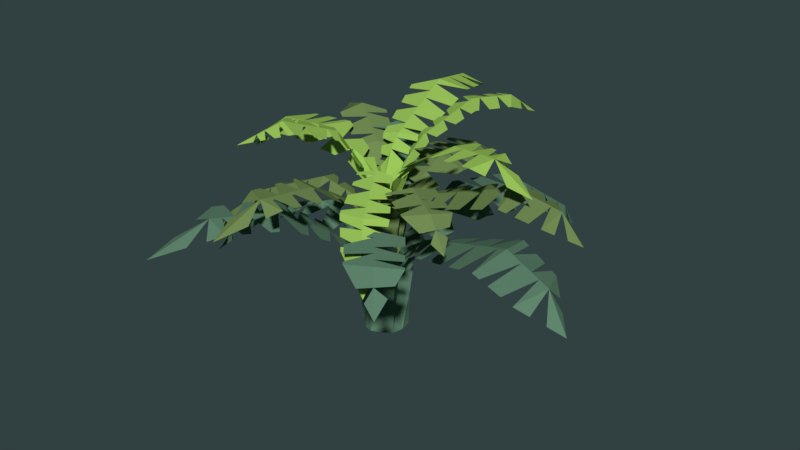# Source: fern.blend  (saved by Blender 2.79.0; exported with 4.5.12 LTS)
import bpy
from mathutils import Matrix  # noqa: F401  (used for matrix-valued properties, if any)

bpy.ops.wm.read_factory_settings(use_empty=True)
scene = bpy.context.scene
scene.name = 'Scene'

# ---- collections
col_collection_1 = bpy.data.collections.new('Collection 1'); scene.collection.children.link(col_collection_1)

# ---- materials (node trees are filled in below, after node groups)
mat_leaves_1 = bpy.data.materials.new('leaves 1')
mat_leaves_1.alpha_threshold = 0.0
mat_leaves_1.diffuse_color = (0.1205, 0.2396, 0.1567, 1.0)
mat_leaves_1.roughness = 0.5
mat_leaves_2 = bpy.data.materials.new('leaves 2')
mat_leaves_2.alpha_threshold = 0.0
mat_leaves_2.diffuse_color = (0.176, 0.2668, 0.08982, 1.0)
mat_leaves_2.roughness = 0.5
mat_leaves_3 = bpy.data.materials.new('leaves 3')
mat_leaves_3.alpha_threshold = 0.0
mat_leaves_3.diffuse_color = (0.336, 0.56, 0.105, 1.0)
mat_leaves_3.roughness = 0.5

# ---- material node trees

# ---- world
world_world = bpy.data.worlds.new('World'); scene.world = world_world
world_world.color = (0.03057, 0.05087, 0.05087)
world_world.use_sun_shadow = False
world_world.sun_shadow_jitter_overblur = 0.0
world_world.cycles.sampling_method = 'MANUAL'

# ---- meshes
me_cylinder = bpy.data.meshes.new('Cylinder')
me_cylinder.from_pydata([(-0.001139, 1.49, -3.147), (-0.00118, 1.118, 1.141), (1.287, 0.7468, -3.147), (0.9644, 0.5609, 1.141), (1.287, -0.7402, -3.147), (0.9646, -0.5541, 1.141), (-0.001141, -1.484, -3.147), (-0.001221, -1.115, 1.149), (-1.289, -0.7402, -3.147), (-0.9668, -0.554, 1.141), (-1.289, 0.7468, -3.147), (-0.9668, 0.5609, 1.141), (-2.943, -0.9053, -4.148), (-2.939, 1.608, -4.151), (-7.525, -0.2988, -5.794), (-7.525, 3.425, -5.794), (-9.93, 0.8347, -5.404), (-9.93, 4.0, -5.404), (-3.172, -7.937, -4.117), (-1.628, -8.601, -3.652), (0.1529, -5.354, -4.473), (-3.482, -3.255, -4.473), (-0.962, -7.894, -4.332), (-4.437, -5.887, -4.332), (-2.519, -9.548, -2.741), (-4.869, -8.192, -2.741), (-4.787, -7.755, -3.043), (-4.847, -8.075, -2.822), (2.486, -1.87, -5.64), (0.5612, -2.981, -5.64), (4.457, -3.998, -6.607), (2.073, -5.374, -6.607), (-1.243, -8.192, -4.045), (-3.662, -8.914, -3.332), (3.406, 1.463, -4.22), (3.406, -0.6511, -4.22), (6.597, 2.166, -3.088), (6.597, -0.7287, -3.088), (8.377, 2.276, -1.708), (8.377, -0.1376, -1.708), (-2.383, -9.403, -2.881), (-2.017, -9.015, -3.254), (-5.515, 7.709, -5.569), (2.263, 1.954, -4.393), (-5.581, 7.209, -6.088), (3.613, 3.723, -5.753), (2.317, 7.709, -5.913), (4.923, 6.205, -5.913), (-4.672, -8.786, -2.411), (-4.532, -9.206, -2.177), (-0.8108, 2.546, -4.747), (-2.31, 1.681, -4.747), (-2.133, 5.078, -6.504), (-4.358, 3.794, -6.504), (-3.722, 6.951, -6.353), (-5.91, 5.688, -6.353), (-3.612, -9.799, -2.134), (-3.237, -9.713, -2.343), (-0.6016, -0.9525, -3.246), (5.276, -7.229, -5.939), (3.481, -5.08, -6.957), (1.458, -2.454, -5.834), (0.2777, -0.9439, 1.174), (0.4101, -0.9084, -2.921), (-0.5314, -0.9314, 1.14), (-1.741, -4.508, -4.734), (-2.883, -7.363, -4.578), (-3.981, -9.548, -2.822), (-4.285, -9.953, -1.761), (-0.7603, -0.2974, -3.2), (-1.048, -0.01857, 1.175), (-2.699, 0.1377, -4.359), (-7.875, 1.495, -6.217), (-10.59, 2.46, -5.777), (-11.95, 3.136, -4.357), (-0.4033, 0.8034, -3.006), (-0.5008, 0.8586, 1.18), (-1.46, 1.958, -4.822), (-3.355, 4.57, -6.797), (-5.122, 6.688, -6.628), (-6.324, 8.051, -5.215), (0.4756, 0.9575, -3.082), (0.4088, 1.005, 1.148), (1.165, 2.534, -4.465), (2.172, 4.746, -5.955), (3.759, 7.378, -6.131), (5.218, 9.819, -4.601), (1.018, 0.01294, -3.275), (0.9764, -0.01205, 1.119), (3.496, 0.474, -4.539), (7.15, 0.832, -3.242), (9.189, 1.233, -1.661), (10.24, 1.681, 0.01847), (-3.743, -9.074, -3.203), (-4.719, -7.395, -3.292), (-4.626, -6.899, -3.634), (-3.401, -8.393, -3.75), (-4.57, -6.595, -3.843), (-4.491, -6.174, -4.134), (-3.045, -7.685, -4.319), (-1.015, -2.299, -3.691), (-1.424, -3.546, -4.279), (-2.071, -5.335, -4.689), (-2.525, -6.468, -4.627), (0.03877, -2.382, -3.346), (0.06844, -3.135, -3.612), (0.1031, -4.045, -3.965), (0.1298, -4.745, -4.237), (0.004035, -5.693, -4.454), (-0.2561, -6.286, -4.421), (-0.547, -6.948, -4.384), (-0.7944, -7.512, -4.353), (-4.346, -5.637, -4.345), (-4.082, -4.91, -4.384), (-3.841, -4.244, -4.42), (-3.632, -3.67, -4.451), (-2.323, -5.962, -4.655), (-1.921, -4.96, -4.709), (-3.231, -2.976, -4.305), (-2.467, -2.126, -3.792), (-1.95, -1.55, -3.445), (-1.644, -1.179, -3.298), (-1.299, -3.164, -4.099), (-0.8144, -1.668, -3.44), (3.899, -5.579, -6.72), (4.513, -6.314, -6.372), (2.157, -3.361, -6.222), (2.965, -4.41, -6.671), (0.4778, -2.737, -5.235), (0.3461, -2.352, -4.596), (0.2222, -1.989, -3.994), (0.1231, -1.758, -3.608), (1.934, -5.153, -6.518), (1.694, -4.773, -6.365), (1.369, -4.26, -6.157), (1.038, -3.736, -5.945), (0.6968, -1.315, -3.662), (1.154, -1.996, -4.955), (4.334, -6.683, -6.135), (3.895, -6.429, -6.227), (3.476, -6.186, -6.315), (2.819, -5.806, -6.452), (4.939, -5.898, -6.214), (5.04, -6.299, -6.131), (4.542, -4.334, -6.538), (4.653, -4.77, -6.448), (4.74, -5.114, -6.376), (4.868, -5.62, -6.272), (2.76, -2.166, -5.775), (3.121, -2.556, -5.952), (3.629, -3.105, -6.202), (4.171, -3.69, -6.467), (3.653, -5.286, -6.859), (2.738, -4.115, -6.545), (1.035, -1.817, -4.613), (1.846, -2.957, -6.049), (0.6265, -1.215, -3.478), (1.406, -0.8636, -3.402), (1.524, -0.9993, -3.664), (1.887, -1.328, -4.409), (2.2, -1.612, -5.054), (4.189, -5.927, -6.555), (-0.0004713, 1.224, -0.9433), (1.059, 0.6128, -0.9433), (1.059, -0.6101, -0.9433), (-0.0004715, -1.222, -0.9422), (-1.06, -0.6101, -0.9433), (-1.06, 0.6128, -0.9433), (0.2891, -0.6838, -0.8286), (-0.4838, -0.7558, -0.9891), (-0.5428, -0.282, -0.9664), (-0.2876, 0.5947, -0.8718), (0.3619, 0.749, -0.9107), (0.7893, 0.01068, -1.003), (6.349, -0.7227, -3.176), (5.826, -0.71, -3.362), (5.2, -0.6947, -3.584), (4.42, -0.6758, -3.861), (4.165, -0.6696, -3.951), (3.598, -0.6558, -4.152), (8.175, -0.2047, -1.865), (7.703, -0.3615, -2.231), (7.262, -0.5077, -2.572), (6.93, -0.6182, -2.83), (9.621, 1.073, -0.5585), (8.995, 0.4643, -1.137), (7.701, 0.9405, -2.815), (8.507, 1.099, -2.19), (9.409, 1.327, -1.312), (1.748, 0.1551, -3.56), (2.716, 0.3329, -4.085), (3.121, -0.6534, -4.054), (2.717, -0.6567, -3.82), (2.13, -0.6614, -3.478), (1.775, -0.6968, -3.344), (3.892, 0.5127, -4.398), (5.086, 0.6297, -3.975), (6.329, 0.7515, -3.534), (6.955, 2.188, -2.81), (7.355, 2.213, -2.5), (7.656, 2.232, -2.267), (3.143, 0.41, -4.333), (8.157, 1.03, -2.462), (5.749, 0.6947, -3.74), (2.272, 0.2527, -3.827), (1.891, 0.9377, -3.389), (2.322, 1.08, -3.59), (2.867, 1.273, -3.907), (7.466, 0.8942, -2.997), (3.969, 1.587, -4.02), (4.454, 1.694, -3.848), (5.142, 1.846, -3.605), (5.679, 1.964, -3.414), (6.148, 2.067, -3.248), (8.932, 2.099, -1.195), (9.581, 1.893, -0.5954), (4.427, 0.5652, -4.208), (6.726, 0.7904, -3.393), (2.064, 1.722, -4.126), (1.789, 1.402, -3.758), (1.638, 1.226, -3.555), (1.455, 0.9698, -3.349), (0.7136, 1.505, -3.512), (0.9419, 2.026, -3.975), (5.096, 8.328, -5.142), (4.996, 7.104, -5.587), (1.417, 3.088, -4.838), (1.803, 3.937, -5.41), (2.549, 5.371, -5.997), (3.169, 6.399, -6.066), (3.264, 3.266, -5.402), (2.848, 2.721, -4.983), (2.674, 2.492, -4.807), (2.45, 2.199, -4.582), (4.662, 5.71, -5.881), (4.227, 4.887, -5.828), (4.051, 4.552, -5.807), (3.686, 3.862, -5.762), (3.029, 8.227, -5.591), (3.748, 8.75, -5.266), (1.617, 3.528, -5.135), (0.02324, 1.637, -3.247), (0.04254, 1.671, -3.204), (0.09083, 2.005, -3.468), (0.1359, 2.335, -3.742), (0.2012, 2.814, -4.139), (3.463, 6.888, -6.098), (1.015, 5.804, -5.782), (1.238, 6.13, -5.804), (1.704, 6.812, -5.851), (1.926, 7.137, -5.874), (2.314, 7.705, -5.913), (0.303, 3.4, -4.561), (0.4166, 3.927, -4.877), (0.5378, 4.49, -5.215), (0.6299, 4.918, -5.472), (2.855, 5.878, -6.031), (0.8288, 1.768, -3.736), (0.6081, 1.262, -3.318), (-4.841, 7.424, -5.864), (-6.045, 6.455, -5.983), (-6.144, 7.024, -5.71), (-0.6807, 2.352, -4.453), (-0.4966, 2.078, -4.037), (-0.3399, 1.847, -3.687), (-0.2112, 1.725, -3.502), (-2.009, 4.842, -6.34), (-1.808, 4.457, -6.073), (-1.563, 3.987, -5.747), (-1.344, 3.567, -5.455), (-1.024, 2.955, -5.031), (-0.6491, 1.061, -3.386), (-1.068, 1.515, -4.091), (-3.592, 6.798, -6.365), (-3.213, 6.352, -6.401), (-2.744, 5.799, -6.446), (-2.279, 5.25, -6.49), (-1.618, 2.176, -4.987), (-2.268, 3.071, -5.664), (-2.879, 3.914, -6.301), (-3.702, 4.986, -6.764), (-4.48, 5.92, -6.689), (-4.181, 5.56, -6.718), (-4.808, 4.343, -6.46), (-5.244, 4.875, -6.417), (-5.552, 5.251, -6.388), (-5.822, 5.579, -6.361), (-1.287, 1.762, -4.498), (-3.239, 4.41, -6.676), (-2.501, 3.393, -5.907), (-0.925, 1.356, -3.835), (-4.78, 6.279, -6.66), (-1.462, 0.9137, -3.412), (-1.626, 1.08, -3.658), (-1.877, 1.3, -4.058), (-2.111, 1.506, -4.43), (-1.94, 2.62, -5.323), (-2.527, 1.905, -4.934), (-2.89, 2.279, -5.245), (-3.154, 2.552, -5.471), (-3.551, 2.961, -5.812), (-3.967, 3.39, -6.169), (-8.266, 1.634, -6.154), (-9.474, 2.063, -5.958), (-1.515, -0.7551, -3.264), (-1.662, -0.7367, -3.265), (-2.151, -0.8004, -3.6), (-2.598, -0.8596, -3.91), (-3.544, -0.8257, -4.364), (-4.274, -0.7292, -4.626), (-5.028, -0.6293, -4.897), (-5.783, -0.5294, -5.168), (-6.454, -0.4405, -5.409), (-7.144, -0.3493, -5.657), (-7.92, -0.1125, -5.73), (-8.475, 0.149, -5.64), (-9.102, 0.4446, -5.538), (-9.59, 0.6747, -5.459), (-1.389, -0.1427, -3.517), (-2.059, 0.007897, -3.916), (-10.69, 1.697, -5.012), (-11.15, 2.227, -4.771), (-3.607, 0.3758, -4.685), (-5.113, 0.7708, -5.226), (-6.702, 1.187, -5.796), (-11.2, 3.457, -4.746), (-10.57, 3.728, -5.074), (-8.869, 1.848, -6.056), (-4.457, 0.5986, -4.99), (-9.98, 2.243, -5.876), (-6.012, 1.006, -5.548), (-3.18, 0.2639, -4.531), (-6.597, 3.061, -5.461), (-5.847, 2.768, -5.191), (-5.195, 2.512, -4.957), (-4.331, 2.173, -4.647), (-3.693, 1.923, -4.418), (-2.929, 1.621, -4.139), (-9.248, 3.837, -5.515), (-8.476, 3.653, -5.64), (-7.982, 3.535, -5.72), (-1.718, -0.06529, -3.697), (-7.376, 1.364, -6.038), (-3.326, 1.795, -4.308), (-2.607, 1.448, -3.916), (-2.139, 1.197, -3.592), (-1.782, 1.005, -3.346), (-1.61, 0.9163, -3.308), (-2.405, 0.07801, -4.155), (-0.7701, -0.3508, -6.157), (-0.6784, 0.4876, -6.123), (0.08212, 0.8349, -6.119), (0.7673, 0.3522, -6.129), (0.6872, -0.484, -6.13), (-0.07763, -0.8434, -6.157), (1.544, -1.735, -7.888), (-0.1809, -2.521, -7.89), (2.565, -5.069, -9.129), (0.01043, -6.237, -9.129), (2.542, -7.074, -8.835), (0.3704, -8.067, -8.835), (6.44, 0.3136, -7.864), (6.411, 1.581, -7.514), (3.625, 1.784, -8.133), (3.325, -1.367, -8.133), (5.717, 1.816, -8.026), (5.431, -1.197, -8.026), (7.341, 1.267, -6.827), (7.147, -0.7705, -6.827), (6.821, -0.8515, -7.054), (7.06, -0.7921, -6.887), (0.5035, 2.292, -9.013), (1.869, 1.32, -9.013), (1.345, 4.311, -9.743), (3.036, 3.108, -9.743), (6.01, 1.717, -7.81), (7.264, 0.2834, -7.272), (-2.072, 1.878, -7.942), (-0.6217, 2.541, -7.942), (-3.555, 3.846, -7.088), (-1.569, 4.754, -7.088), (-4.189, 5.033, -6.047), (-2.533, 5.79, -6.047), (7.198, 1.315, -6.932), (6.817, 1.444, -7.213), (-3.559, -6.202, -8.959), (-2.05, 0.94, -8.073), (-3.195, -6.09, -9.351), (-3.687, 1.311, -9.098), (-6.016, -0.8282, -9.219), (-5.801, 1.431, -9.219), (7.493, -0.449, -6.577), (7.737, -0.2217, -6.401), (-1.492, -1.355, -8.34), (-0.4286, -2.112, -8.34), (-2.815, -3.056, -9.665), (-1.236, -4.179, -9.665), (-3.601, -4.734, -9.551), (-2.048, -5.839, -9.551), (7.855, 0.5954, -6.369), (7.679, 0.8257, -6.526), (0.6532, -0.08409, -6.313), (3.304, 5.887, -9.239), (2.393, 3.981, -10.01), (1.226, 1.77, -9.159), (0.3267, 0.3729, -5.441), (3.639, 0.22, -8.33), (5.955, 0.3313, -8.212), (7.799, 0.2637, -6.888), (8.172, 0.1824, -6.087), (0.3404, -0.3215, -6.177), (0.7521, -1.895, -8.046), (1.445, -5.871, -9.448), (1.635, -8.037, -9.116), (1.598, -9.184, -8.046), (-0.2868, -0.3588, -5.684), (-0.8853, -1.616, -8.396), (-2.083, -3.735, -9.886), (-2.982, -5.612, -9.758), (-3.539, -6.864, -8.693), (-0.5799, 0.02332, -5.923), (-2.104, 0.004357, -8.127), (-3.937, 0.001246, -9.251), (-6.241, 0.2646, -9.383), (-8.373, 0.4998, -8.229), (-0.2505, 0.542, -6.363), (-1.422, 2.25, -8.182), (-2.814, 4.644, -7.204), (-3.729, 5.917, -6.012), (-4.367, 6.501, -4.745), (7.399, 0.2784, -7.175), (6.553, -0.9181, -7.242), (6.184, -1.01, -7.5), (6.825, 0.2995, -7.588), (5.958, -1.066, -7.658), (5.644, -1.144, -7.877), (6.227, 0.3214, -8.017), (1.896, 0.02514, -7.543), (2.879, 0.1351, -7.987), (4.309, 0.2522, -8.296), (5.23, 0.2964, -8.249), (1.574, 0.7513, -7.209), (2.129, 1.03, -7.483), (2.743, 1.34, -7.75), (3.215, 1.577, -7.955), (3.904, 1.788, -8.118), (4.392, 1.796, -8.094), (4.938, 1.804, -8.066), (5.402, 1.811, -8.042), (5.23, -1.214, -8.036), (4.649, -1.261, -8.066), (4.116, -1.304, -8.093), (3.657, -1.341, -8.116), (4.819, 0.2767, -8.27), (4.005, 0.2376, -8.311), (3.055, -1.283, -8.006), (2.232, -1.026, -7.619), (1.675, -0.8516, -7.357), (1.226, -0.6995, -7.06), (2.578, 0.1014, -7.851), (1.338, -0.03318, -7.24), (2.605, 4.424, -9.828), (2.916, 5.076, -9.565), (1.629, 2.534, -9.452), (2.095, 3.417, -9.79), (1.728, 1.186, -8.708), (1.505, 0.9751, -8.225), (1.295, 0.7763, -7.771), (1.093, 0.5956, -7.313), (2.928, 2.943, -9.675), (2.743, 2.659, -9.56), (2.493, 2.275, -9.403), (2.237, 1.884, -9.243), (0.6549, 0.8528, -7.414), (1.007, 1.418, -8.496), (3.225, 5.07, -9.387), (3.189, 4.689, -9.456), (3.154, 4.325, -9.522), (3.099, 3.755, -9.625), (2.497, 5.238, -9.446), (2.74, 5.434, -9.384), (1.549, 4.475, -9.69), (1.813, 4.688, -9.622), (2.022, 4.856, -9.569), (2.329, 5.102, -9.49), (0.6204, 2.573, -9.115), (0.7747, 2.943, -9.249), (0.9918, 3.464, -9.437), (1.223, 4.019, -9.637), (2.48, 4.164, -9.933), (1.964, 3.169, -9.695), (0.9219, 1.28, -8.238), (1.45, 2.194, -9.322), (0.5847, 0.744, -7.136), (0.134, 1.076, -6.904), (0.2075, 1.358, -7.521), (0.3192, 1.711, -8.085), (0.4158, 2.015, -8.571), (2.752, 4.733, -9.704), (-0.2843, -0.1244, -4.174), (-0.2534, 0.1997, -4.174), (0.04255, 0.335, -4.173), (0.3077, 0.1463, -4.172), (0.2769, -0.1777, -4.173), (-0.01904, -0.313, -4.174), (0.1473, 0.1643, -3.975), (0.2576, -0.02216, -4.229), (0.1412, -0.1076, -4.186), (-0.1048, -0.1334, -4.045), (-0.2157, 0.01827, -4.112), (-0.08329, 0.2132, -4.246), (-1.496, 4.582, -7.155), (-1.34, 4.22, -7.295), (-1.154, 3.785, -7.462), (-0.9227, 3.244, -7.671), (-0.8471, 3.067, -7.739), (-0.6788, 2.674, -7.891), (-2.424, 5.672, -6.165), (-2.168, 5.398, -6.441), (-1.93, 5.141, -6.699), (-1.749, 4.948, -6.894), (-3.754, 6.263, -5.18), (-3.14, 6.025, -5.616), (-3.061, 4.988, -6.882), (-3.423, 5.492, -6.411), (-3.861, 6.039, -5.749), (-0.6285, 1.106, -7.342), (-1.08, 1.759, -7.84), (-0.5306, 2.346, -7.817), (-0.4016, 2.07, -7.64), (-0.2142, 1.668, -7.383), (-0.07043, 1.314, -7.056), (-1.572, 2.509, -8.076), (-2.027, 3.291, -7.757), (-2.501, 4.106, -7.424), (-3.683, 4.085, -6.879), (-3.825, 4.352, -6.645), (-3.932, 4.552, -6.469), (-1.267, 2.027, -8.027), (-3.265, 5.273, -6.616), (-2.28, 3.726, -7.58), (-0.886, 1.479, -7.645), (-1.163, 0.9453, -7.17), (-1.47, 1.254, -7.467), (-1.772, 1.568, -7.706), (-2.955, 4.842, -7.02), (-2.334, 2.225, -7.791), (-2.559, 2.524, -7.662), (-2.879, 2.949, -7.478), (-3.129, 3.28, -7.334), (-3.347, 3.569, -7.208), (-4.242, 5.469, -5.66), (-4.304, 5.979, -5.208), (-1.776, 2.86, -7.933), (-2.652, 4.366, -7.318), (-1.829, 0.876, -7.871), (-1.523, 0.7875, -7.593), (-1.355, 0.739, -7.441), (-0.9808, 0.6102, -6.902), (-1.196, 0.01756, -7.293), (-1.686, 0.01057, -7.757), (-7.312, 0.8841, -8.638), (-6.441, 1.199, -8.973), (-2.563, 0.003578, -8.408), (-3.266, 0.002384, -8.84), (-4.484, 0.06377, -9.282), (-5.384, 0.1667, -9.334), (-3.265, 1.215, -8.834), (-2.76, 1.101, -8.517), (-2.548, 1.053, -8.385), (-2.277, 0.9913, -8.215), (-5.38, 1.407, -9.195), (-4.678, 1.367, -9.155), (-4.394, 1.351, -9.139), (-3.806, 1.317, -9.105), (-6.594, -0.5022, -8.976), (-7.178, -0.1734, -8.731), (-2.928, 0.002959, -8.632), (-0.936, -0.4105, -6.597), (-1.135, -0.4841, -7.128), (-1.404, -0.5665, -7.374), (-1.645, -0.6392, -7.581), (-1.994, -0.7447, -7.881), (-5.812, 0.2156, -9.359), (-4.3, -1.124, -9.12), (-4.594, -1.073, -9.137), (-5.208, -0.9674, -9.173), (-5.5, -0.917, -9.189), (-6.012, -0.8289, -9.219), (-2.427, -0.8584, -8.199), (-2.825, -0.9461, -8.438), (-3.249, -1.039, -8.693), (-3.572, -1.111, -8.886), (-4.928, 0.1145, -9.308), (-1.459, 0.01391, -7.554), (-0.9301, 0.02068, -6.874), (-3.575, -5.65, -9.182), (-2.532, -6.171, -9.272), (-2.891, -6.418, -9.066), (-1.4, -1.205, -8.118), (-1.27, -0.9924, -7.804), (-1.158, -0.811, -7.536), (-1.028, -0.631, -7.192), (-2.691, -2.897, -9.541), (-2.49, -2.639, -9.34), (-2.245, -2.323, -9.094), (-2.025, -2.04, -8.874), (-1.706, -1.63, -8.554), (-0.4677, -0.6951, -6.976), (-0.7041, -1.208, -7.844), (-3.537, -4.597, -9.56), (-3.35, -4.197, -9.587), (-3.117, -3.701, -9.621), (-2.887, -3.21, -9.654), (-0.9854, -1.793, -8.521), (-1.396, -2.519, -9.031), (-1.782, -3.203, -9.512), (-2.26, -4.104, -9.861), (-2.656, -4.93, -9.805), (-2.503, -4.612, -9.826), (-1.472, -4.661, -9.632), (-1.7, -5.127, -9.6), (-1.861, -5.456, -9.577), (-2.002, -5.744, -9.557), (-0.8052, -1.435, -8.152), (-2.009, -3.605, -9.795), (-1.543, -2.78, -9.215), (-0.6323, -1.047, -7.623), (-2.808, -5.249, -9.783), (-0.1486, -1.151, -7.012), (-0.2307, -1.454, -7.518), (-0.3033, -1.695, -7.819), (-0.371, -1.92, -8.101), (-1.189, -2.153, -8.774), (-0.5144, -2.331, -8.481), (-0.6572, -2.697, -8.715), (-0.7614, -2.964, -8.886), (-0.9178, -3.365, -9.143), (-1.082, -3.785, -9.412), (1.472, -6.183, -9.401), (1.556, -7.146, -9.253), (0.8436, -0.677, -6.7), (1.024, -0.9064, -7.216), (1.224, -1.224, -7.474), (1.404, -1.512, -7.708), (1.678, -2.172, -8.051), (1.841, -2.703, -8.248), (2.009, -3.252, -8.453), (2.177, -3.801, -8.657), (2.327, -4.29, -8.839), (2.48, -4.791, -9.026), (2.562, -5.398, -9.081), (2.556, -5.861, -9.013), (2.55, -6.384, -8.936), (2.545, -6.791, -8.877), (0.5023, -0.8521, -7.258), (0.6404, -1.415, -7.712), (2.188, -7.865, -8.539), (1.971, -8.35, -8.358), (0.8735, -2.592, -8.292), (1.075, -3.75, -8.7), (1.288, -4.97, -9.131), (1.142, -8.769, -8.339), (0.7576, -8.419, -8.586), (1.514, -6.664, -9.327), (0.9872, -3.245, -8.523), (1.592, -7.55, -9.191), (1.195, -4.44, -8.944), (0.8165, -2.264, -8.177), (-0.03107, -5.486, -8.878), (-0.06457, -4.879, -8.675), (-0.09372, -4.352, -8.498), (-0.1323, -3.653, -8.264), (-0.1608, -3.137, -8.091), (-0.1936, -2.518, -7.881), (0.2683, -7.548, -8.919), (0.1528, -6.961, -9.013), (0.07876, -6.584, -9.073), (0.5749, -1.14, -7.508), (1.378, -5.488, -9.313), (-0.1886, -2.845, -8.008), (-0.1757, -2.242, -7.713), (-0.1498, -1.843, -7.469), (-0.1301, -1.538, -7.282), (-0.1089, -1.246, -6.953), (0.7007, -1.674, -7.893), (0.01781, 0.0142, -6.06), (-0.3483, 1.055, -5.016), (-0.2603, 0.7883, -1.547), (0.7395, 0.8292, -5.016), (0.5525, 0.6195, -1.547), (1.088, -0.2258, -5.016), (0.8128, -0.1687, -1.547), (0.3483, -1.055, -5.016), (0.2603, -0.7883, -1.547), (-0.7395, -0.8292, -5.016), (-0.5525, -0.6195, -1.547), (-1.088, 0.2258, -5.016), (-0.8128, 0.1687, -1.547), (-2.084, -1.48, -6.04), (-2.736, 0.5022, -6.043), (-5.854, -2.194, -7.406), (-6.823, 0.7415, -7.406), (-8.045, -1.926, -7.082), (-8.868, 0.5687, -7.082), (-0.4345, -7.082, -6.014), (0.9556, -7.203, -5.628), (1.514, -4.18, -6.309), (-1.897, -3.472, -6.309), (1.296, -6.473, -6.192), (-1.965, -5.796, -6.192), (0.4993, -8.182, -4.872), (-1.706, -7.725, -4.872), (-1.755, -7.359, -5.123), (-1.719, -7.627, -4.939), (2.446, -0.8274, -7.279), (1.218, -2.204, -7.279), (4.553, -1.992, -8.081), (3.033, -3.696, -8.081), (1.153, -6.781, -5.954), (-0.5669, -7.98, -5.362), (2.304, 2.04, -6.1), (2.854, 0.3733, -6.1), (4.636, 3.424, -5.16), (5.389, 1.143, -5.16), (6.011, 3.974, -4.014), (6.639, 2.072, -4.014), (0.5693, -8.032, -4.988), (0.7562, -7.631, -5.298), (-6.354, 4.641, -7.219), (1.276, 2.129, -6.243), (-6.276, 4.23, -7.65), (1.879, 3.875, -7.372), (-0.1798, 6.68, -7.505), (2.266, 6.172, -7.505), (-1.396, -8.142, -4.597), (-1.177, -8.437, -4.403), (-1.302, 1.796, -6.537), (-2.258, 0.7237, -6.537), (-3.003, 3.448, -7.995), (-4.422, 1.856, -7.995), (-4.743, 4.511, -7.87), (-6.139, 2.945, -7.87), (-0.2971, -8.664, -4.368), (-0.02378, -8.499, -4.541), (-0.2031, -0.8224, -5.098), (6.04, -4.325, -7.526), (4.066, -3.098, -8.372), (1.788, -1.555, -7.439), (0.2833, -0.3503, -1.547), (0.4942, -0.5384, -4.811), (-0.1485, -0.5594, -1.547), (-0.1986, -4.007, -6.526), (-0.3565, -6.554, -6.397), (-0.653, -8.563, -4.939), (-0.787, -8.961, -4.058), (-0.4687, -0.3916, -5.057), (-0.2078, -0.3055, -1.547), (-2.163, -0.5939, -6.215), (-6.597, -0.8713, -7.757), (-8.989, -0.8177, -7.392), (-10.24, -0.6392, -6.214), (-0.4662, 0.4668, -4.888), (-0.262, 0.2847, -1.547), (-1.66, 1.163, -6.599), (-3.834, 2.729, -8.239), (-5.778, 3.939, -8.098), (-7.08, 4.7, -6.926), (0.1141, 0.7842, -4.958), (0.05995, 0.5231, -1.547), (0.2587, 2.301, -6.303), (0.4766, 4.306, -7.54), (1.043, 6.794, -7.686), (1.557, 9.098, -6.416), (0.7251, 0.2472, -5.122), (0.4606, 0.1599, -1.547), (2.633, 1.284, -6.364), (5.42, 2.517, -5.288), (6.923, 3.364, -3.975), (7.638, 3.992, -2.581), (-0.5887, -8.127, -5.256), (-1.795, -7.057, -5.329), (-1.851, -6.642, -5.613), (-0.4963, -7.501, -5.709), (-1.885, -6.388, -5.787), (-1.933, -6.036, -6.028), (-0.4002, -6.851, -6.182), (-0.2013, -2.077, -5.66), (-0.1998, -3.166, -6.149), (-0.2444, -4.744, -6.489), (-0.307, -5.756, -6.437), (0.6403, -1.838, -5.34), (0.8699, -2.454, -5.595), (1.134, -3.162, -5.888), (1.337, -3.707, -6.113), (1.485, -4.487, -6.294), (1.434, -5.021, -6.266), (1.377, -5.619, -6.236), (1.329, -6.128, -6.21), (-1.959, -5.575, -6.204), (-1.94, -4.933, -6.236), (-1.923, -4.345, -6.265), (-1.908, -3.838, -6.291), (-0.279, -5.304, -6.46), (-0.2236, -4.41, -6.506), (-1.772, -3.187, -6.17), (-1.391, -2.318, -5.744), (-1.134, -1.729, -5.456), (-0.9457, -1.3, -5.246), (-0.2003, -2.832, -5.999), (-0.2022, -1.489, -5.397), (4.525, -3.383, -8.175), (5.201, -3.803, -7.886), (2.575, -2.088, -7.761), (3.485, -2.704, -8.134), (1.089, -2.033, -6.942), (0.8849, -1.764, -6.411), (0.6928, -1.51, -5.912), (0.5317, -1.297, -5.493), (2.865, -3.558, -8.007), (2.577, -3.322, -7.88), (2.188, -3.001, -7.707), (1.79, -2.675, -7.532), (0.8636, -0.8286, -5.561), (1.429, -1.273, -6.709), (5.156, -4.14, -7.69), (4.744, -4.054, -7.766), (4.35, -3.971, -7.838), (3.733, -3.843, -7.952), (5.428, -3.364, -7.755), (5.613, -3.654, -7.686), (4.708, -2.234, -8.024), (4.909, -2.549, -7.949), (5.067, -2.798, -7.89), (5.3, -3.163, -7.803), (2.739, -0.9892, -7.39), (3.126, -1.203, -7.537), (3.669, -1.503, -7.744), (4.248, -1.823, -7.965), (4.256, -3.216, -8.29), (3.23, -2.531, -8.029), (1.289, -1.163, -6.425), (2.225, -1.851, -7.618), (0.7681, -0.7536, -5.367), (1.244, -0.295, -5.276), (1.461, -0.3909, -5.637), (1.833, -0.5557, -6.257), (2.154, -0.6981, -6.792), (4.845, -3.582, -8.038), (-0.2469, 0.7526, -3.28), (0.533, 0.5907, -3.28), (0.7827, -0.1656, -3.28), (0.2526, -0.7601, -3.28), (-0.5273, -0.5982, -3.28), (-0.777, 0.1581, -3.28), (0.3219, -0.3684, -3.196), (-0.1414, -0.5708, -3.314), (-0.2747, -0.2898, -3.297), (-0.2959, 0.3046, -3.228), (0.07428, 0.5326, -3.256), (0.4894, 0.1633, -3.324), (5.193, 1.083, -5.233), (4.777, 0.9568, -5.387), (4.28, 0.8057, -5.572), (3.66, 0.6177, -5.801), (3.458, 0.5563, -5.876), (3.007, 0.4196, -6.043), (6.497, 1.966, -4.144), (6.166, 1.72, -4.448), (5.857, 1.49, -4.732), (5.623, 1.316, -4.946), (7.304, 3.35, -3.06), (6.97, 2.707, -3.54), (5.826, 2.746, -4.933), (6.42, 3.081, -4.414), (7.071, 3.494, -3.686), (1.309, 0.5642, -5.502), (2.054, 0.9692, -5.987), (2.63, 0.2972, -5.962), (2.312, 0.1894, -5.767), (1.851, 0.03293, -5.484), (1.506, -0.08413, -5.272), (2.934, 1.417, -6.247), (3.845, 1.82, -5.896), (4.793, 2.24, -5.53), (4.913, 3.535, -4.929), (5.222, 3.659, -4.672), (5.454, 3.752, -4.478), (2.37, 1.141, -6.193), (6.162, 2.935, -4.64), (4.351, 2.044, -5.701), (1.725, 0.7905, -5.773), (1.205, 1.19, -5.338), (1.549, 1.456, -5.577), (1.929, 1.749, -5.84), (5.653, 2.648, -5.085), (2.716, 2.284, -5.934), (3.07, 2.495, -5.791), (3.573, 2.793, -5.589), (3.965, 3.026, -5.43), (4.308, 3.23, -5.292), (6.494, 3.98, -3.588), (7.059, 3.986, -3.091), (3.343, 1.598, -6.09), (5.096, 2.374, -5.413), (1.179, 1.895, -6.022), (1.045, 1.57, -5.716), (0.9719, 1.393, -5.548), (0.8382, 1.069, -5.242), (0.1658, 1.326, -5.439), (0.215, 1.842, -5.896), (1.85, 7.891, -6.865), (2.09, 6.9, -7.234), (0.3133, 2.803, -6.613), (0.3969, 3.573, -7.088), (0.6111, 4.897, -7.575), (0.8322, 5.869, -7.632), (1.723, 3.424, -7.081), (1.537, 2.886, -6.733), (1.459, 2.661, -6.587), (1.359, 2.371, -6.4), (2.188, 5.714, -7.479), (2.06, 4.952, -7.435), (2.008, 4.643, -7.417), (1.9, 4.004, -7.38), (0.2467, 7.274, -7.238), (0.6769, 7.872, -6.968), (0.3566, 3.202, -6.859), (-0.3732, 1.189, -5.128), (-0.3955, 1.309, -5.228), (-0.4502, 1.604, -5.475), (-0.5007, 1.876, -5.702), (-0.5739, 2.271, -6.032), (0.9374, 6.331, -7.659), (-0.7101, 4.839, -7.396), (-0.6192, 5.154, -7.415), (-0.4294, 5.813, -7.454), (-0.339, 6.127, -7.472), (-0.181, 6.676, -7.505), (-0.646, 2.759, -6.382), (-0.6938, 3.204, -6.645), (-0.7448, 3.679, -6.926), (-0.7835, 4.041, -7.139), (0.7202, 5.377, -7.603), (0.1916, 1.596, -5.678), (0.1422, 1.078, -5.219), (-5.748, 4.592, -7.464), (-6.445, 3.515, -7.563), (-6.671, 3.937, -7.336), (-1.149, 1.677, -6.293), (-0.9323, 1.509, -5.948), (-0.7473, 1.365, -5.652), (-0.5835, 1.238, -5.391), (-2.844, 3.294, -7.859), (-2.585, 3.043, -7.638), (-2.27, 2.736, -7.367), (-1.987, 2.462, -7.125), (-1.577, 2.063, -6.773), (-0.7399, 0.6265, -5.28), (-1.236, 0.9159, -5.991), (-4.601, 4.424, -7.88), (-4.186, 4.171, -7.91), (-3.672, 3.857, -7.947), (-3.163, 3.545, -7.984), (-1.842, 1.294, -6.736), (-2.587, 1.831, -7.298), (-3.288, 2.336, -7.827), (-4.216, 2.967, -8.211), (-5.072, 3.5, -8.149), (-4.743, 3.295, -8.173), (-4.921, 2.172, -7.959), (-5.403, 2.478, -7.924), (-5.744, 2.694, -7.899), (-6.041, 2.883, -7.877), (-1.473, 1.054, -6.331), (-3.701, 2.633, -8.139), (-2.854, 2.023, -7.5), (-1.071, 0.8195, -5.755), (-5.402, 3.705, -8.125), (-1.303, 0.3174, -5.296), (-1.563, 0.4278, -5.633), (-1.818, 0.5364, -5.965), (-2.056, 0.6376, -6.274), (-2.212, 1.56, -7.015), (-2.488, 0.8441, -6.692), (-2.871, 1.044, -6.95), (-3.15, 1.191, -7.138), (-3.57, 1.41, -7.421), (-4.009, 1.64, -7.717), (-6.941, -0.8636, -7.705), (-8.005, -0.8398, -7.542), (-0.9228, -0.9178, -5.155), (-1.116, -1.011, -5.302), (-1.487, -1.191, -5.585), (-1.824, -1.354, -5.842), (-2.579, -1.573, -6.219), (-3.179, -1.687, -6.437), (-3.799, -1.805, -6.662), (-4.421, -1.923, -6.887), (-4.973, -2.027, -7.087), (-5.54, -2.135, -7.292), (-6.214, -2.15, -7.353), (-6.719, -2.088, -7.278), (-7.291, -2.019, -7.194), (-7.735, -1.964, -7.128), (-1.018, -0.4572, -5.432), (-1.625, -0.5297, -5.847), (-8.867, -1.444, -6.757), (-9.372, -1.148, -6.557), (-2.941, -0.6426, -6.485), (-4.231, -0.7233, -6.934), (-5.592, -0.8084, -7.408), (-9.73, -0.1903, -6.536), (-9.301, 0.1877, -6.808), (-7.472, -0.8517, -7.624), (-3.669, -0.6881, -6.738), (-8.45, -0.8298, -7.474), (-5.001, -0.7715, -7.202), (-2.575, -0.6197, -6.358), (-5.997, 0.6962, -7.129), (-5.329, 0.6597, -6.906), (-4.749, 0.6279, -6.711), (-3.98, 0.5857, -6.454), (-3.412, 0.5546, -6.264), (-2.731, 0.5158, -6.032), (-8.288, 0.6177, -7.174), (-7.632, 0.6731, -7.278), (-7.212, 0.7087, -7.345), (-1.323, -0.4936, -5.641), (-6.169, -0.8446, -7.609), (-3.089, 0.5497, -6.173), (-2.432, 0.4629, -5.847), (-1.998, 0.3864, -5.579), (-1.667, 0.3279, -5.374), (-1.418, 0.284, -5.22), (-1.916, -0.5644, -6.045)], [], [(172, 82, 3, 163), (173, 88, 5, 164), (168, 62, 7, 165), (169, 64, 9, 166), (21, 65, 117, 115), (170, 70, 11, 167), (171, 76, 1, 162), (69, 8, 304, 318), (71, 12, 308, 322, 331), (72, 14, 314, 302), (73, 321, 74), (58, 6, 104, 100, 123), (65, 20, 108, 102, 117), (66, 22, 32, 18, 99), (67, 56, 68), (63, 4, 157, 156), (61, 28, 148, 155), (60, 30, 144, 152), (87, 2, 205, 204, 189), (89, 34, 209, 216, 195), (90, 36, 198, 208), (91, 38, 214, 188), (81, 0, 241, 258), (262, 272, 287, 77, 50), (85, 239, 86), (75, 10, 292, 290, 271), (77, 51, 297, 296, 277), (78, 53, 283, 282, 280), (79, 55, 260, 44), (23, 66, 99, 98), (25, 67, 48), (164, 5, 62, 168), (6, 63, 156, 136, 131), (29, 61, 155, 126, 135), (31, 60, 152, 124, 141), (8, 58, 123, 121), (165, 7, 64, 169), (17, 73, 326), (15, 72, 302, 327, 340), (10, 69, 318, 341, 347), (166, 9, 70, 170), (54, 79, 44, 259), (52, 78, 280, 276), (0, 75, 271, 265), (167, 11, 76, 171), (47, 85, 225), (45, 84, 228, 237), (43, 83, 226, 233), (2, 81, 258, 222, 221), (162, 1, 82, 172), (39, 91, 188, 185), (37, 90, 208, 186, 183), (35, 89, 195, 179), (4, 87, 189, 194), (163, 3, 88, 173), (101, 107, 20, 65), (105, 106, 101, 122, 100), (57, 67, 24), (49, 67, 68), (33, 40, 24, 67, 93), (114, 117, 102, 116, 113), (18, 19, 41, 33, 96), (103, 111, 22, 66), (109, 110, 103, 116, 102), (27, 93, 67, 25), (94, 96, 33, 93, 26), (112, 116, 103, 66, 23), (97, 99, 18, 96, 95), (120, 123, 100, 122, 119), (118, 122, 101, 65, 21), (140, 124, 161, 125, 139), (154, 160, 28, 61, 137), (138, 125, 59), (156, 158, 159, 154, 136), (130, 136, 154, 137, 129), (128, 137, 61, 29), (125, 143, 59), (134, 126, 153, 127, 133), (132, 127, 60, 31), (155, 149, 150, 153, 126), (153, 151, 30, 60, 127), (152, 145, 146, 161, 124), (161, 147, 142, 125), (2, 163, 173, 87), (0, 162, 172, 81), (10, 167, 171, 75), (8, 166, 170, 69), (6, 165, 169, 58), (4, 164, 168, 63), (75, 171, 162, 0), (69, 170, 167, 10), (58, 169, 166, 8), (63, 168, 165, 6), (87, 173, 164, 4), (81, 172, 163, 2), (208, 199, 200, 202, 186), (182, 186, 202, 187, 181), (287, 295, 51, 77), (180, 187, 91, 39), (230, 227, 84, 45), (178, 195, 216, 196, 177), (264, 271, 290, 272, 263), (176, 196, 203, 197, 175), (217, 36, 90), (174, 197, 217, 90, 37), (203, 212, 213, 217, 197), (193, 189, 204, 190, 192), (216, 210, 211, 203, 196), (191, 190, 201, 89, 35), (224, 85, 86), (184, 188, 92), (202, 38, 91, 187), (218, 223, 83, 43), (240, 254, 255, 84, 227), (188, 215, 92), (220, 222, 257, 223, 219), (204, 206, 207, 201, 190), (201, 34, 89), (247, 248, 256, 228, 84), (232, 226, 240, 227, 231), (252, 253, 240, 226, 83), (236, 228, 256, 229, 235), (275, 280, 282, 281, 274), (234, 229, 246, 85, 47), (256, 249, 250, 246, 229), (246, 251, 46, 85), (290, 293, 294, 287, 272), (44, 261, 80), (238, 85, 46), (258, 242, 243, 257, 222), (257, 244, 245, 83, 223), (42, 44, 80), (273, 281, 291, 79, 54), (270, 277, 296, 278, 269), (291, 286, 55, 79), (268, 278, 289, 279, 267), (282, 284, 285, 291, 281), (266, 279, 288, 78, 52), (277, 50, 77), (296, 298, 299, 289, 278), (289, 300, 301, 288, 279), (288, 53, 78), (17, 329, 73), (305, 306, 319, 341, 318), (319, 307, 12, 71, 348), (339, 327, 303, 329, 338), (309, 310, 323, 328, 322), (311, 312, 324, 330, 323), (324, 313, 14, 72, 342), (325, 73, 74), (315, 316, 303, 327, 302), (303, 317, 16, 73, 329), (344, 348, 71, 13, 337), (320, 73, 16), (336, 343, 331, 322, 328), (328, 323, 330, 334, 335), (346, 341, 319, 348, 345), (333, 330, 324, 342, 332), (15, 342, 72), (331, 13, 71), (364, 406, 454, 452), (410, 353, 641, 655), (411, 355, 645, 659, 668), (412, 357, 651, 639), (413, 658, 414), (401, 352, 441, 437, 460), (406, 363, 445, 439, 454), (407, 365, 375, 361, 436), (408, 399, 409), (405, 351, 494, 493), (404, 371, 485, 492), (403, 373, 481, 489), (425, 350, 542, 541, 526), (426, 377, 546, 553, 532), (427, 379, 535, 545), (428, 381, 551, 525), (420, 349, 578, 595), (599, 609, 624, 416, 393), (423, 576, 424), (415, 354, 629, 627, 608), (416, 394, 634, 633, 614), (417, 396, 620, 619, 617), (418, 398, 597, 387), (366, 407, 436, 435), (368, 408, 391), (352, 405, 493, 473, 468), (372, 404, 492, 463, 472), (374, 403, 489, 461, 478), (353, 401, 460, 458), (360, 413, 663), (358, 412, 639, 664, 677), (354, 410, 655, 678, 684), (397, 418, 387, 596), (395, 417, 617, 613), (349, 415, 608, 602), (390, 423, 562), (388, 422, 565, 574), (386, 421, 563, 570), (350, 420, 595, 559, 558), (382, 428, 525, 522), (380, 427, 545, 523, 520), (378, 426, 532, 516), (351, 425, 526, 531), (438, 444, 363, 406), (442, 443, 438, 459, 437), (400, 408, 367), (392, 408, 409), (376, 383, 367, 408, 430), (451, 454, 439, 453, 450), (361, 362, 384, 376, 433), (440, 448, 365, 407), (446, 447, 440, 453, 439), (370, 430, 408, 368), (431, 433, 376, 430, 369), (449, 453, 440, 407, 366), (434, 436, 361, 433, 432), (457, 460, 437, 459, 456), (455, 459, 438, 406, 364), (477, 461, 498, 462, 476), (491, 497, 371, 404, 474), (475, 462, 402), (493, 495, 496, 491, 473), (467, 473, 491, 474, 466), (465, 474, 404, 372), (462, 480, 402), (471, 463, 490, 464, 470), (469, 464, 403, 374), (492, 486, 487, 490, 463), (490, 488, 373, 403, 464), (489, 482, 483, 498, 461), (498, 484, 479, 462), (350, 500, 510, 425), (349, 499, 509, 420), (354, 504, 508, 415), (353, 503, 507, 410), (352, 502, 506, 401), (351, 501, 505, 405), (415, 508, 499, 349), (410, 507, 504, 354), (401, 506, 503, 353), (405, 505, 502, 352), (425, 510, 501, 351), (420, 509, 500, 350), (545, 536, 537, 539, 523), (519, 523, 539, 524, 518), (624, 632, 394, 416), (517, 524, 428, 382), (567, 564, 422, 388), (515, 532, 553, 533, 514), (601, 608, 627, 609, 600), (513, 533, 540, 534, 512), (554, 379, 427), (511, 534, 554, 427, 380), (540, 549, 550, 554, 534), (530, 526, 541, 527, 529), (553, 547, 548, 540, 533), (528, 527, 538, 426, 378), (561, 423, 424), (521, 525, 429), (539, 381, 428, 524), (555, 560, 421, 386), (577, 591, 592, 422, 564), (525, 552, 429), (557, 559, 594, 560, 556), (541, 543, 544, 538, 527), (538, 377, 426), (584, 585, 593, 565, 422), (569, 563, 577, 564, 568), (589, 590, 577, 563, 421), (573, 565, 593, 566, 572), (612, 617, 619, 618, 611), (571, 566, 583, 423, 390), (593, 586, 587, 583, 566), (583, 588, 389, 423), (627, 630, 631, 624, 609), (387, 598, 419), (575, 423, 389), (595, 579, 580, 594, 559), (594, 581, 582, 421, 560), (385, 387, 419), (610, 618, 628, 418, 397), (607, 614, 633, 615, 606), (628, 623, 398, 418), (605, 615, 626, 616, 604), (619, 621, 622, 628, 618), (603, 616, 625, 417, 395), (614, 393, 416), (633, 635, 636, 626, 615), (626, 637, 638, 625, 616), (625, 396, 417), (360, 666, 413), (642, 643, 656, 678, 655), (656, 644, 355, 411, 685), (676, 664, 640, 666, 675), (646, 647, 660, 665, 659), (648, 649, 661, 667, 660), (661, 650, 357, 412, 679), (662, 413, 414), (652, 653, 640, 664, 639), (640, 654, 359, 413, 666), (681, 685, 411, 356, 674), (657, 413, 359), (673, 680, 668, 659, 665), (665, 660, 667, 671, 672), (683, 678, 656, 685, 682), (670, 667, 661, 679, 669), (358, 679, 412), (668, 356, 411), (351, 405, 686), (349, 420, 686), (350, 425, 686), (352, 401, 686), (415, 349, 686), (410, 354, 686), (353, 410, 686), (401, 353, 686), (420, 350, 686), (405, 352, 686), (354, 415, 686), (425, 351, 686), (859, 769, 690, 850), (860, 775, 692, 851), (855, 749, 694, 852), (856, 751, 696, 853), (708, 752, 804, 802), (857, 757, 698, 854), (858, 763, 688, 849), (756, 695, 991, 1005), (758, 699, 995, 1009, 1018), (759, 701, 1001, 989), (760, 1008, 761), (745, 693, 791, 787, 810), (752, 707, 795, 789, 804), (753, 709, 719, 705, 786), (754, 743, 755), (750, 691, 844, 843), (748, 715, 835, 842), (747, 717, 831, 839), (774, 689, 892, 891, 876), (776, 721, 896, 903, 882), (777, 723, 885, 895), (778, 725, 901, 875), (768, 687, 928, 945), (949, 959, 974, 764, 737), (772, 926, 773), (762, 697, 979, 977, 958), (764, 738, 984, 983, 964), (765, 740, 970, 969, 967), (766, 742, 947, 731), (710, 753, 786, 785), (712, 754, 735), (851, 692, 749, 855), (693, 750, 843, 823, 818), (716, 748, 842, 813, 822), (718, 747, 839, 811, 828), (695, 745, 810, 808), (852, 694, 751, 856), (704, 760, 1013), (702, 759, 989, 1014, 1027), (697, 756, 1005, 1028, 1034), (853, 696, 757, 857), (741, 766, 731, 946), (739, 765, 967, 963), (687, 762, 958, 952), (854, 698, 763, 858), (734, 772, 912), (732, 771, 915, 924), (730, 770, 913, 920), (689, 768, 945, 909, 908), (849, 688, 769, 859), (726, 778, 875, 872), (724, 777, 895, 873, 870), (722, 776, 882, 866), (691, 774, 876, 881), (850, 690, 775, 860), (788, 794, 707, 752), (792, 793, 788, 809, 787), (744, 754, 711), (736, 754, 755), (720, 727, 711, 754, 780), (801, 804, 789, 803, 800), (705, 706, 728, 720, 783), (790, 798, 709, 753), (796, 797, 790, 803, 789), (714, 780, 754, 712), (781, 783, 720, 780, 713), (799, 803, 790, 753, 710), (784, 786, 705, 783, 782), (807, 810, 787, 809, 806), (805, 809, 788, 752, 708), (827, 811, 848, 812, 826), (841, 847, 715, 748, 824), (825, 812, 746), (843, 845, 846, 841, 823), (817, 823, 841, 824, 816), (815, 824, 748, 716), (812, 830, 746), (821, 813, 840, 814, 820), (819, 814, 747, 718), (842, 836, 837, 840, 813), (840, 838, 717, 747, 814), (839, 832, 833, 848, 811), (848, 834, 829, 812), (689, 850, 860, 774), (687, 849, 859, 768), (697, 854, 858, 762), (695, 853, 857, 756), (693, 852, 856, 745), (691, 851, 855, 750), (762, 858, 849, 687), (756, 857, 854, 697), (745, 856, 853, 695), (750, 855, 852, 693), (774, 860, 851, 691), (768, 859, 850, 689), (895, 886, 887, 889, 873), (869, 873, 889, 874, 868), (974, 982, 738, 764), (867, 874, 778, 726), (917, 914, 771, 732), (865, 882, 903, 883, 864), (951, 958, 977, 959, 950), (863, 883, 890, 884, 862), (904, 723, 777), (861, 884, 904, 777, 724), (890, 899, 900, 904, 884), (880, 876, 891, 877, 879), (903, 897, 898, 890, 883), (878, 877, 888, 776, 722), (911, 772, 773), (871, 875, 779), (889, 725, 778, 874), (905, 910, 770, 730), (927, 941, 942, 771, 914), (875, 902, 779), (907, 909, 944, 910, 906), (891, 893, 894, 888, 877), (888, 721, 776), (934, 935, 943, 915, 771), (919, 913, 927, 914, 918), (939, 940, 927, 913, 770), (923, 915, 943, 916, 922), (962, 967, 969, 968, 961), (921, 916, 933, 772, 734), (943, 936, 937, 933, 916), (933, 938, 733, 772), (977, 980, 981, 974, 959), (731, 948, 767), (925, 772, 733), (945, 929, 930, 944, 909), (944, 931, 932, 770, 910), (729, 731, 767), (960, 968, 978, 766, 741), (957, 964, 983, 965, 956), (978, 973, 742, 766), (955, 965, 976, 966, 954), (969, 971, 972, 978, 968), (953, 966, 975, 765, 739), (964, 737, 764), (983, 985, 986, 976, 965), (976, 987, 988, 975, 966), (975, 740, 765), (704, 1016, 760), (992, 993, 1006, 1028, 1005), (1006, 994, 699, 758, 1035), (1026, 1014, 990, 1016, 1025), (996, 997, 1010, 1015, 1009), (998, 999, 1011, 1017, 1010), (1011, 1000, 701, 759, 1029), (1012, 760, 761), (1002, 1003, 990, 1014, 989), (990, 1004, 703, 760, 1016), (1031, 1035, 758, 700, 1024), (1007, 760, 703), (1023, 1030, 1018, 1009, 1015), (1015, 1010, 1017, 1021, 1022), (1033, 1028, 1006, 1035, 1032), (1020, 1017, 1011, 1029, 1019), (702, 1029, 759), (1018, 700, 758)])
me_cylinder.polygons.foreach_set('material_index', [0, 0, 0, 0, 0, 0, 0, 0, 0, 0, 0, 0, 0, 0, 0, 0, 0, 0, 0, 0, 0, 0, 0, 0, 0, 0, 0, 0, 0, 0, 0, 0, 0, 0, 0, 0, 0, 0, 0, 0, 0, 0, 0, 0, 0, 0, 0, 0, 0, 0, 0, 0, 0, 0, 0, 0, 0, 0, 0, 0, 0, 0, 0, 0, 0, 0, 0, 0, 0, 0, 0, 0, 0, 0, 0, 0, 0, 0, 0, 0, 0, 0, 0, 0, 0, 0, 0, 0, 0, 0, 0, 0, 0, 0, 0, 0, 0, 0, 0, 0, 0, 0, 0, 0, 0, 0, 0, 0, 0, 0, 0, 0, 0, 0, 0, 0, 0, 0, 0, 0, 0, 0, 0, 0, 0, 0, 0, 0, 0, 0, 0, 0, 0, 0, 0, 0, 0, 0, 0, 0, 0, 0, 0, 0, 0, 0, 0, 0, 0, 0, 0, 0, 0, 0, 0, 0, 0, 0, 0, 0, 2, 2, 2, 2, 2, 2, 2, 2, 2, 2, 2, 2, 2, 2, 2, 2, 2, 2, 2, 2, 2, 2, 2, 2, 2, 2, 2, 2, 2, 2, 2, 2, 2, 2, 2, 2, 2, 2, 2, 2, 2, 2, 2, 2, 2, 2, 2, 2, 2, 2, 2, 2, 2, 2, 2, 2, 2, 2, 2, 2, 2, 2, 2, 2, 2, 2, 2, 2, 2, 2, 2, 2, 2, 2, 2, 2, 2, 2, 2, 2, 2, 2, 2, 2, 2, 2, 2, 2, 2, 2, 2, 2, 2, 2, 2, 2, 2, 2, 2, 2, 2, 2, 2, 2, 2, 2, 2, 2, 2, 2, 2, 2, 2, 2, 2, 2, 2, 2, 2, 2, 2, 2, 2, 2, 2, 2, 2, 2, 2, 2, 2, 2, 2, 2, 2, 2, 2, 2, 2, 2, 2, 2, 2, 2, 2, 2, 2, 2, 2, 2, 2, 2, 2, 2, 2, 2, 2, 2, 2, 2, 1, 1, 1, 1, 1, 1, 1, 1, 1, 1, 1, 1, 1, 1, 1, 1, 1, 1, 1, 1, 1, 1, 1, 1, 1, 1, 1, 1, 1, 1, 1, 1, 1, 1, 1, 1, 1, 1, 1, 1, 1, 1, 1, 1, 1, 1, 1, 1, 1, 1, 1, 1, 1, 1, 1, 1, 1, 1, 1, 1, 1, 1, 1, 1, 1, 1, 1, 1, 1, 1, 1, 1, 1, 1, 1, 1, 1, 1, 1, 1, 1, 1, 1, 1, 1, 1, 1, 1, 1, 1, 1, 1, 1, 1, 1, 1, 1, 1, 1, 1, 1, 1, 1, 1, 1, 1, 1, 1, 1, 1, 1, 1, 1, 1, 1, 1, 1, 1, 1, 1, 1, 1, 1, 1, 1, 1, 1, 1, 1, 1, 1, 1, 1, 1, 1, 1, 1, 1, 1, 1, 1, 1, 1, 1, 1, 1, 1, 1, 1, 1, 1, 1, 1, 1, 1, 1, 1, 1, 1, 1])
me_cylinder.materials.append(mat_leaves_1)
me_cylinder.materials.append(mat_leaves_2)
me_cylinder.materials.append(mat_leaves_3)
me_cylinder.use_remesh_preserve_volume = False
me_cylinder.use_remesh_preserve_attributes = False
me_cylinder.use_mirror_vertex_groups = False
me_cylinder.update()

# ---- objects
ob_cylinder = bpy.data.objects.new('Cylinder', me_cylinder)

# ---- transforms, parenting, visibility, modifiers, constraints
ob_cylinder.location = (0.0, 0.0, 0.0)
ob_cylinder.scale = (-0.09189, -0.09189, -0.09189)
ob_cylinder.lineart.crease_threshold = 0.0

# ---- collection membership
col_collection_1.objects.link(ob_cylinder)

# ---- scene / render settings (as saved in the file)
scene.frame_start = 1; scene.frame_end = 250; scene.frame_set(1)
scene.render.engine = 'CYCLES'
scene.render.dither_intensity = 0.0
scene.cycles.use_denoising = False
scene.cycles.samples = 128
scene.cycles.sampling_pattern = 'TABULATED_SOBOL'
scene.cycles.use_adaptive_sampling = False
scene.cycles.use_light_tree = False
scene.cycles.blur_glossy = 0.0
scene.cycles.sample_clamp_indirect = 0.0
scene.view_settings.view_transform = 'Standard'
bpy.context.view_layer.update()

# ---- added for rendering (the .blend has no active camera and no usable light): camera, sun
cam_auto = bpy.data.cameras.new('AutoCamera')
cam_auto.lens = 50.0
cam_auto.sensor_width = 36.0
cam_auto.clip_end = 1000.0
ob_auto_camera = bpy.data.objects.new('AutoCamera', cam_auto)
scene.collection.objects.link(ob_auto_camera)
ob_auto_camera.location = (2.7791, -3.23453, 2.56601)
ob_auto_camera.rotation_euler = (1.09748, -7.21219e-08, 0.694738)
scene.camera = ob_auto_camera
light_auto_sun = bpy.data.lights.new('AutoSun', 'SUN')
light_auto_sun.energy = 3.0
light_auto_sun.angle = 0.0523599
ob_auto_sun = bpy.data.objects.new('AutoSun', light_auto_sun)
scene.collection.objects.link(ob_auto_sun)
ob_auto_sun.rotation_euler = (0.872665, 0.174533, 0.523599)
bpy.context.view_layer.update()
